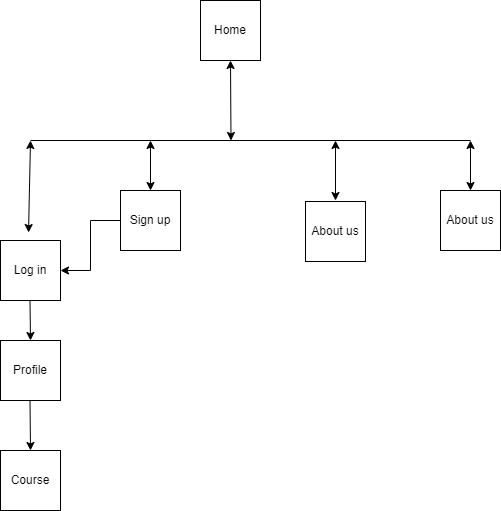

The diagram above was exported from draw.io. Its source (the exported page's mxGraphModel, read from the mxfile embedded in the PNG):
<mxGraphModel dx="868" dy="520" grid="1" gridSize="10" guides="1" tooltips="1" connect="1" arrows="1" fold="1" page="1" pageScale="1" pageWidth="827" pageHeight="1169" background="#FFFFFF" math="0" shadow="0">
  <root>
    <mxCell id="0" />
    <mxCell id="1" parent="0" />
    <mxCell id="0Kd4Zw_V194igGlNlxNv-1" value="Home" style="whiteSpace=wrap;html=1;aspect=fixed;" vertex="1" parent="1">
      <mxGeometry x="290" y="30" width="60" height="60" as="geometry" />
    </mxCell>
    <mxCell id="0Kd4Zw_V194igGlNlxNv-4" value="" style="endArrow=classic;startArrow=classic;html=1;rounded=0;" edge="1" parent="1">
      <mxGeometry width="50" height="50" relative="1" as="geometry">
        <mxPoint x="320.5" y="170" as="sourcePoint" />
        <mxPoint x="320" y="90" as="targetPoint" />
      </mxGeometry>
    </mxCell>
    <mxCell id="0Kd4Zw_V194igGlNlxNv-5" value="" style="endArrow=none;html=1;rounded=0;" edge="1" parent="1">
      <mxGeometry width="50" height="50" relative="1" as="geometry">
        <mxPoint x="120" y="170" as="sourcePoint" />
        <mxPoint x="560" y="170" as="targetPoint" />
      </mxGeometry>
    </mxCell>
    <mxCell id="0Kd4Zw_V194igGlNlxNv-6" value="" style="endArrow=classic;startArrow=classic;html=1;rounded=0;exitX=0.467;exitY=-0.133;exitDx=0;exitDy=0;exitPerimeter=0;" edge="1" parent="1" source="0Kd4Zw_V194igGlNlxNv-8">
      <mxGeometry width="50" height="50" relative="1" as="geometry">
        <mxPoint x="120" y="220" as="sourcePoint" />
        <mxPoint x="120" y="170" as="targetPoint" />
      </mxGeometry>
    </mxCell>
    <mxCell id="0Kd4Zw_V194igGlNlxNv-7" value="" style="endArrow=classic;startArrow=classic;html=1;rounded=0;" edge="1" parent="1">
      <mxGeometry width="50" height="50" relative="1" as="geometry">
        <mxPoint x="560" y="220" as="sourcePoint" />
        <mxPoint x="560" y="170" as="targetPoint" />
      </mxGeometry>
    </mxCell>
    <mxCell id="0Kd4Zw_V194igGlNlxNv-8" value="Log in" style="whiteSpace=wrap;html=1;aspect=fixed;" vertex="1" parent="1">
      <mxGeometry x="90" y="270" width="60" height="60" as="geometry" />
    </mxCell>
    <mxCell id="0Kd4Zw_V194igGlNlxNv-9" value="" style="endArrow=classic;startArrow=classic;html=1;rounded=0;" edge="1" parent="1">
      <mxGeometry width="50" height="50" relative="1" as="geometry">
        <mxPoint x="240" y="220" as="sourcePoint" />
        <mxPoint x="240" y="170" as="targetPoint" />
      </mxGeometry>
    </mxCell>
    <mxCell id="0Kd4Zw_V194igGlNlxNv-10" value="Sign up" style="whiteSpace=wrap;html=1;aspect=fixed;" vertex="1" parent="1">
      <mxGeometry x="210" y="220" width="60" height="60" as="geometry" />
    </mxCell>
    <mxCell id="0Kd4Zw_V194igGlNlxNv-14" value="" style="endArrow=classic;html=1;rounded=0;edgeStyle=elbowEdgeStyle;entryX=1;entryY=0.5;entryDx=0;entryDy=0;" edge="1" parent="1" target="0Kd4Zw_V194igGlNlxNv-8">
      <mxGeometry width="50" height="50" relative="1" as="geometry">
        <mxPoint x="210" y="250" as="sourcePoint" />
        <mxPoint x="140" y="320" as="targetPoint" />
      </mxGeometry>
    </mxCell>
    <mxCell id="0Kd4Zw_V194igGlNlxNv-15" value="" style="endArrow=classic;html=1;rounded=0;" edge="1" parent="1">
      <mxGeometry width="50" height="50" relative="1" as="geometry">
        <mxPoint x="119.5" y="330" as="sourcePoint" />
        <mxPoint x="120" y="370" as="targetPoint" />
      </mxGeometry>
    </mxCell>
    <mxCell id="0Kd4Zw_V194igGlNlxNv-17" value="Profile" style="whiteSpace=wrap;html=1;aspect=fixed;" vertex="1" parent="1">
      <mxGeometry x="90" y="370" width="60" height="60" as="geometry" />
    </mxCell>
    <mxCell id="0Kd4Zw_V194igGlNlxNv-18" value="" style="endArrow=classic;html=1;rounded=0;" edge="1" parent="1">
      <mxGeometry width="50" height="50" relative="1" as="geometry">
        <mxPoint x="119.5" y="430" as="sourcePoint" />
        <mxPoint x="120" y="480" as="targetPoint" />
      </mxGeometry>
    </mxCell>
    <mxCell id="0Kd4Zw_V194igGlNlxNv-22" value="Course" style="whiteSpace=wrap;html=1;aspect=fixed;" vertex="1" parent="1">
      <mxGeometry x="90" y="480" width="60" height="60" as="geometry" />
    </mxCell>
    <mxCell id="0Kd4Zw_V194igGlNlxNv-23" value="" style="endArrow=classic;startArrow=classic;html=1;rounded=0;" edge="1" parent="1">
      <mxGeometry width="50" height="50" relative="1" as="geometry">
        <mxPoint x="425" y="230" as="sourcePoint" />
        <mxPoint x="425" y="170" as="targetPoint" />
      </mxGeometry>
    </mxCell>
    <mxCell id="0Kd4Zw_V194igGlNlxNv-24" value="About us" style="whiteSpace=wrap;html=1;aspect=fixed;" vertex="1" parent="1">
      <mxGeometry x="395" y="231" width="60" height="60" as="geometry" />
    </mxCell>
    <mxCell id="0Kd4Zw_V194igGlNlxNv-25" value="About us" style="whiteSpace=wrap;html=1;aspect=fixed;" vertex="1" parent="1">
      <mxGeometry x="530" y="220" width="60" height="60" as="geometry" />
    </mxCell>
  </root>
</mxGraphModel>